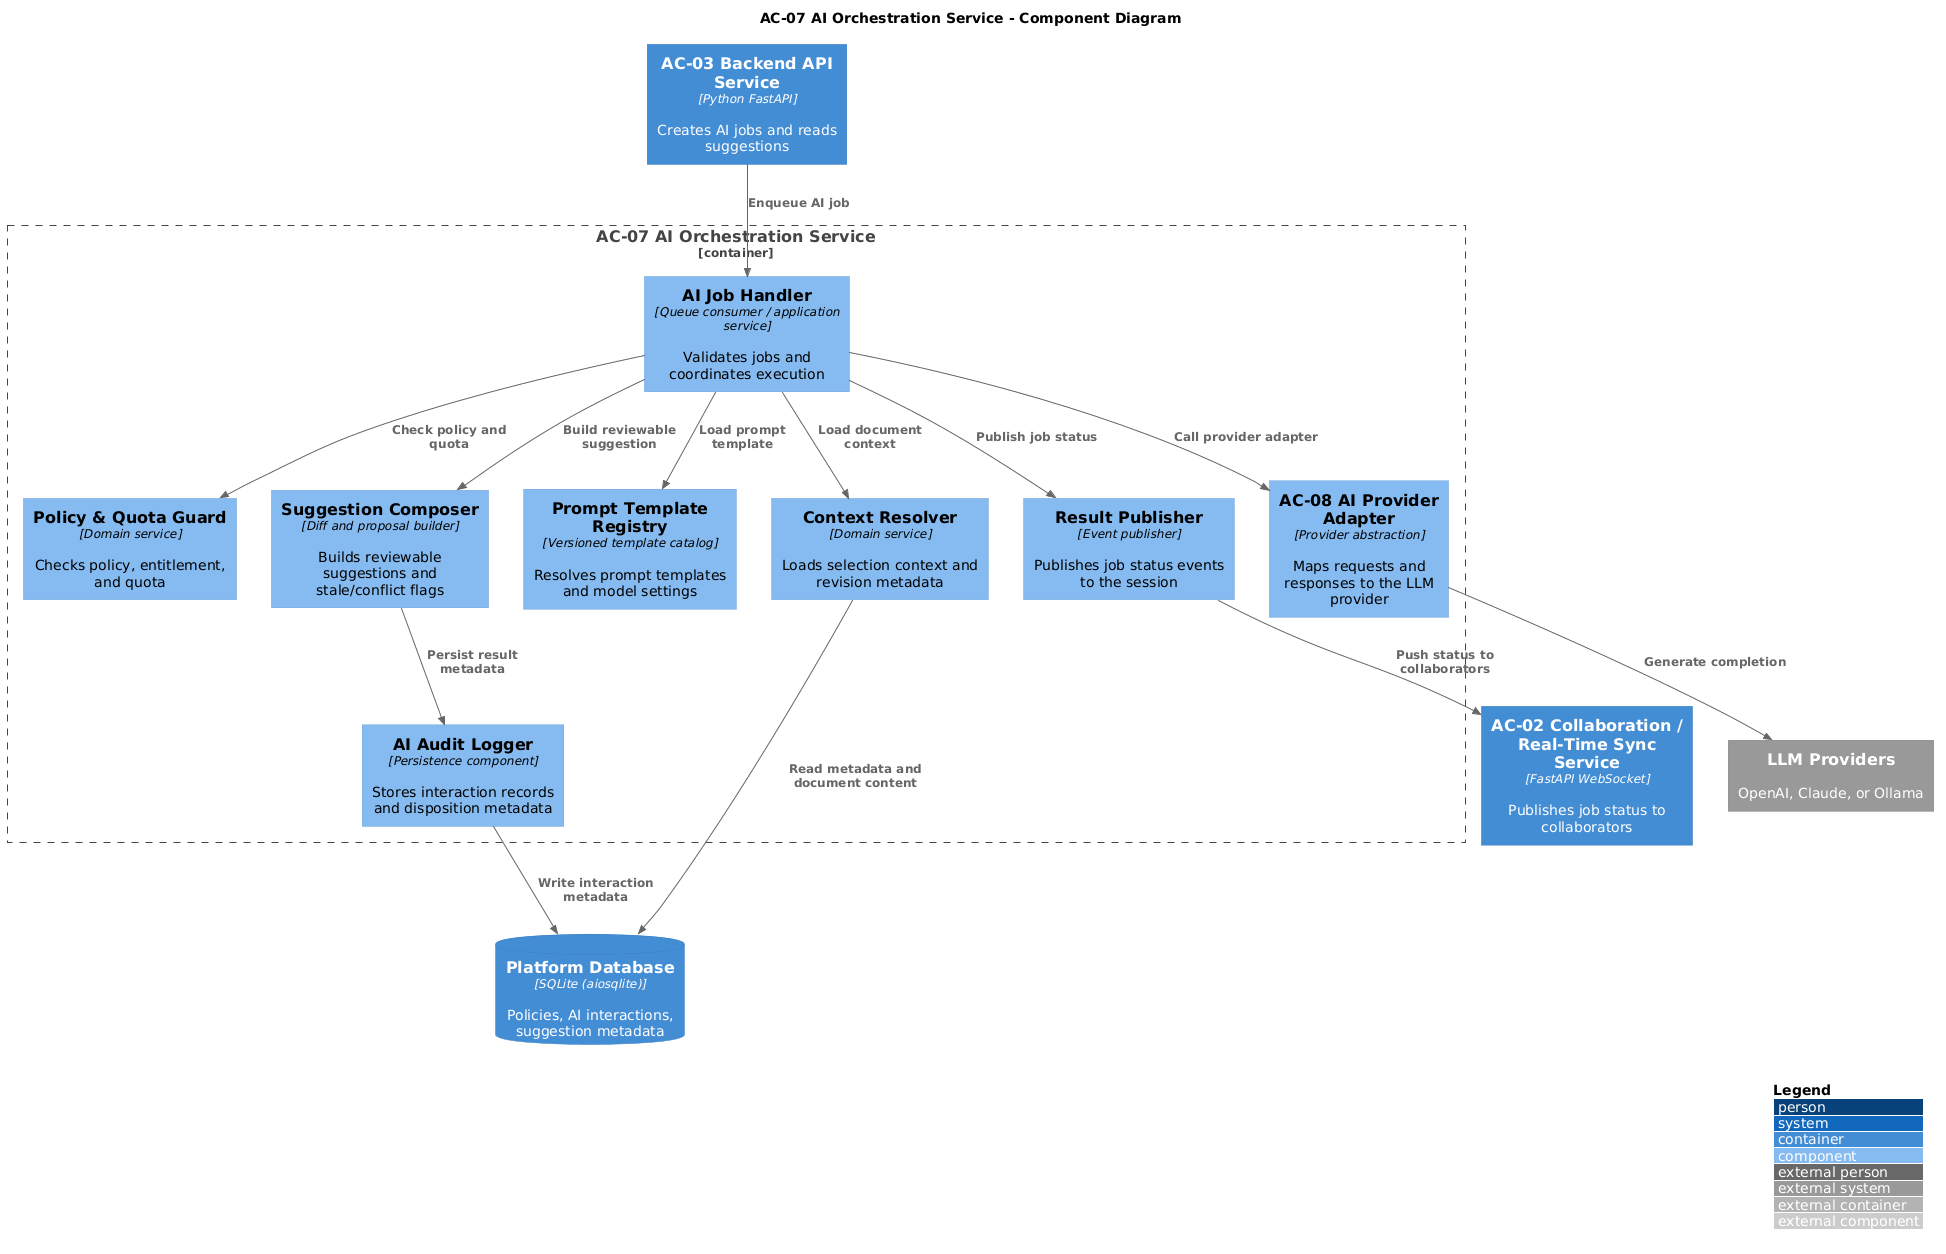

The diagram above was rendered by PlantUML. Its source (embedded in the PNG):
@startuml
!include https://raw.githubusercontent.com/plantuml-stdlib/C4-PlantUML/master/C4_Component.puml
' uncomment the following line and comment the first to use locally
' !include C4_Context.puml

LAYOUT_WITH_LEGEND()

title AC-07 AI Orchestration Service - Component Diagram
Container(api, "AC-03 Backend API Service", "Python FastAPI", "Creates AI jobs and reads suggestions")
System_Ext(llm, "LLM Providers", "OpenAI, Claude, or Ollama")
ContainerDb(db, "Platform Database", "SQLite (aiosqlite)", "Policies, AI interactions, suggestion metadata")
Container(sync, "AC-02 Collaboration / Real-Time Sync Service", "FastAPI WebSocket", "Publishes job status to collaborators")

Container_Boundary(ai, "AC-07 AI Orchestration Service") {
  Component(policyGuard, "Policy & Quota Guard", "Domain service", "Checks policy, entitlement, and quota")
  Component(requestHandler, "AI Job Handler", "Queue consumer / application service", "Validates jobs and coordinates execution")
  Component(contextResolver, "Context Resolver", "Domain service", "Loads selection context and revision metadata")
  Component(promptRegistry, "Prompt Template Registry", "Versioned template catalog", "Resolves prompt templates and model settings")
  Component(eventPublisher, "Result Publisher", "Event publisher", "Publishes job status events to the session")
  Component(providerAdapter, "AC-08 AI Provider Adapter", "Provider abstraction", "Maps requests and responses to the LLM provider")
  Component(suggestionComposer, "Suggestion Composer", "Diff and proposal builder", "Builds reviewable suggestions and stale/conflict flags")
  Component(auditLogger, "AI Audit Logger", "Persistence component", "Stores interaction records and disposition metadata")
}

Rel(api, requestHandler, "Enqueue AI job")
Rel(requestHandler, policyGuard, "Check policy and quota")
Rel(requestHandler, contextResolver, "Load document context")
Rel(requestHandler, promptRegistry, "Load prompt template")
Rel(requestHandler, providerAdapter, "Call provider adapter")
Rel(providerAdapter, llm, "Generate completion")
Rel(requestHandler, suggestionComposer, "Build reviewable suggestion")
Rel(suggestionComposer, auditLogger, "Persist result metadata")
Rel(auditLogger, db, "Write interaction metadata")
Rel(contextResolver, db, "Read metadata and document content")
Rel(requestHandler, eventPublisher, "Publish job status")
Rel(eventPublisher, sync, "Push status to collaborators")
@enduml